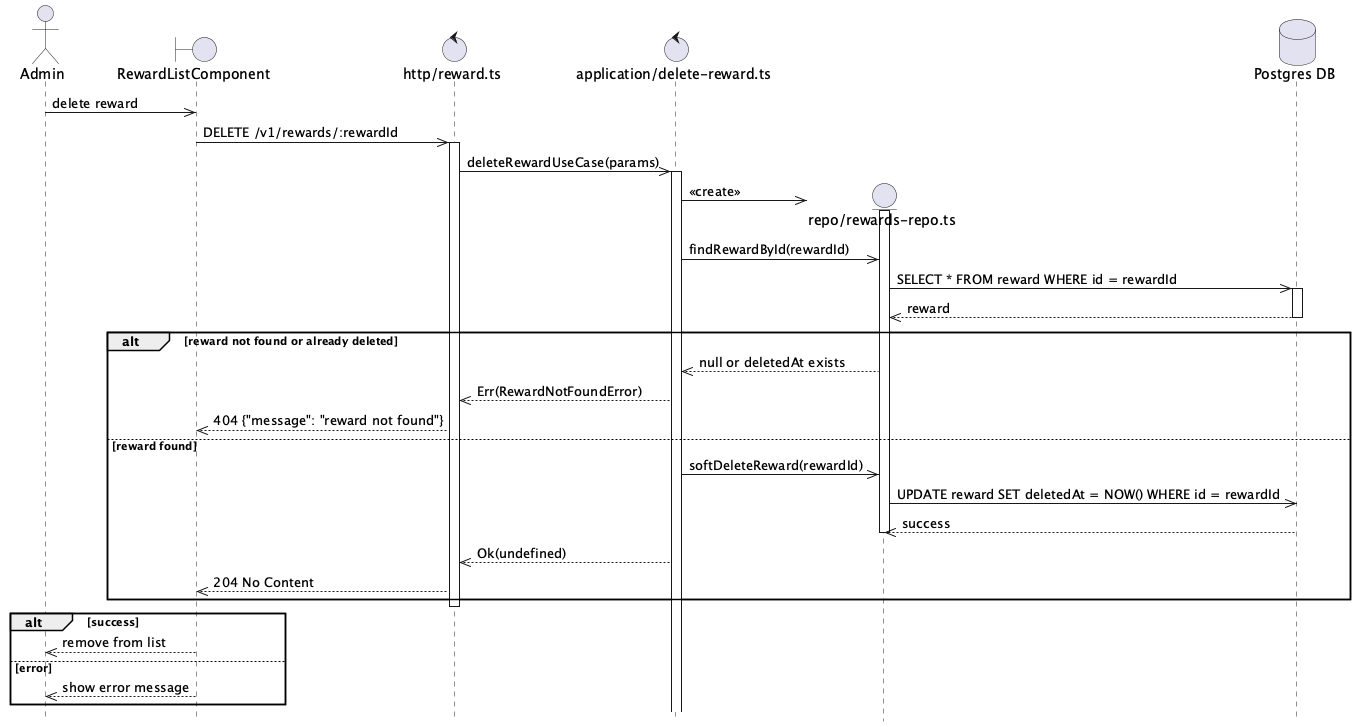

The diagram above was rendered by PlantUML. Its source (embedded in the PNG):
@startuml Reward Delete Flow
hide footbox

actor Admin

boundary "RewardListComponent" as Component
control "http/reward.ts" as Http
control "application/delete-reward.ts" as UseCase

Admin ->> Component: delete reward

Component ->> Http: DELETE /v1/rewards/:rewardId
activate Http

Http ->> UseCase: deleteRewardUseCase(params)
activate UseCase

create entity "repo/rewards-repo.ts" as RewardsRepo
database "Postgres DB" as DB
UseCase ->> RewardsRepo: <<create>>
activate RewardsRepo

UseCase ->> RewardsRepo: findRewardById(rewardId)

RewardsRepo ->> DB: SELECT * FROM reward WHERE id = rewardId
activate DB
DB -->> RewardsRepo: reward
deactivate DB

alt reward not found or already deleted
    RewardsRepo -->> UseCase: null or deletedAt exists
    UseCase -->> Http: Err(RewardNotFoundError)
    Http -->> Component: 404 {"message": "reward not found"}
else reward found
    UseCase ->> RewardsRepo: softDeleteReward(rewardId)

    RewardsRepo ->> DB: UPDATE reward SET deletedAt = NOW() WHERE id = rewardId
    DB -->> RewardsRepo: success
    deactivate RewardsRepo

    UseCase -->> Http: Ok(undefined)
    Http -->> Component: 204 No Content
end

deactivate Http

alt success
    Component -->> Admin: remove from list
else error
    Component -->> Admin: show error message
end

@enduml